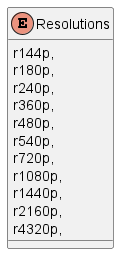

The diagram above was rendered by PlantUML. Its source (embedded in the PNG):
@startuml
enum Resolutions {
    r144p,
    r180p,
    r240p,
    r360p,
    r480p,
    r540p,
    r720p,
    r1080p,
    r1440p,
    r2160p,
    r4320p,
}
@enduml